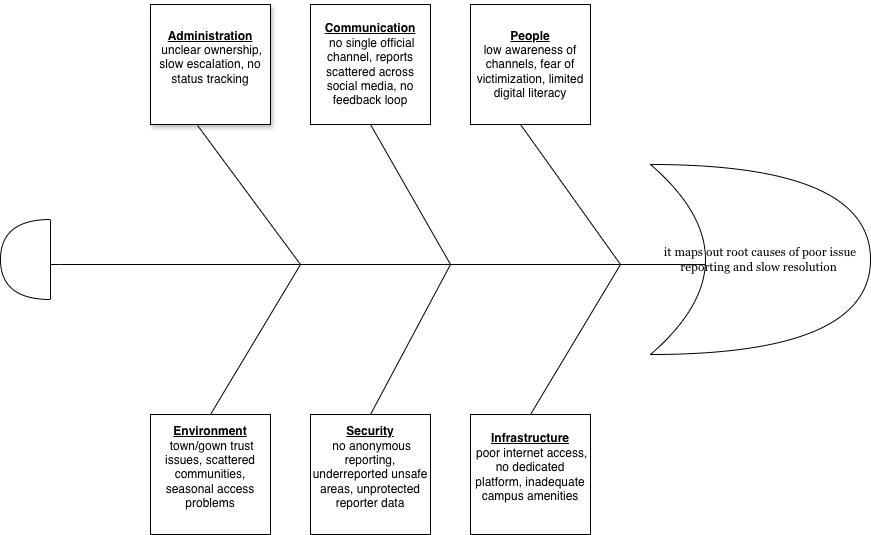

The diagram above was exported from draw.io. Its source (the exported page's mxGraphModel, read from the mxfile embedded in the PNG):
<mxGraphModel dx="1710" dy="1612" grid="1" gridSize="10" guides="1" tooltips="1" connect="1" arrows="1" fold="1" page="1" pageScale="1" pageWidth="850" pageHeight="1100" math="0" shadow="0">
  <root>
    <mxCell id="0" />
    <mxCell id="1" parent="0" />
    <mxCell id="iZ-chZKtX01EgSZhUjMS-2" edge="1" parent="1" style="edgeStyle=orthogonalEdgeStyle;rounded=0;orthogonalLoop=1;jettySize=auto;html=1;">
      <mxGeometry relative="1" as="geometry">
        <Array as="points">
          <mxPoint x="30" y="260" />
        </Array>
        <mxPoint x="710" y="260" as="sourcePoint" />
        <mxPoint x="10" y="260" as="targetPoint" />
      </mxGeometry>
    </mxCell>
    <mxCell id="iZ-chZKtX01EgSZhUjMS-1" parent="1" style="shape=xor;whiteSpace=wrap;html=1;align=center;" value="&lt;font face=&quot;Georgia&quot;&gt;it maps out root causes of poor issue reporting and slow resolution&amp;nbsp;&lt;/font&gt;" vertex="1">
      <mxGeometry height="190" width="220" x="620" y="160" as="geometry" />
    </mxCell>
    <mxCell id="iZ-chZKtX01EgSZhUjMS-4" parent="1" style="whiteSpace=wrap;html=1;aspect=fixed;shadow=1;" value="&lt;div&gt;&lt;b&gt;&lt;u&gt;Administration&lt;/u&gt;&lt;/b&gt;&lt;br&gt;&amp;nbsp;unclear ownership, slow escalation, no status tracking&lt;/div&gt;&lt;div&gt;&lt;br&gt;&lt;/div&gt;" vertex="1">
      <mxGeometry height="120" width="120" x="120" as="geometry" />
    </mxCell>
    <mxCell id="iZ-chZKtX01EgSZhUjMS-5" parent="1" style="whiteSpace=wrap;html=1;aspect=fixed;" value="&lt;b&gt;&lt;u&gt;Communication&lt;/u&gt;&lt;/b&gt;&lt;br&gt;&amp;nbsp;no single official channel, reports scattered across social media, no feedback loop" vertex="1">
      <mxGeometry height="120" width="120" x="280" as="geometry" />
    </mxCell>
    <mxCell id="iZ-chZKtX01EgSZhUjMS-6" parent="1" style="whiteSpace=wrap;html=1;aspect=fixed;" value="&lt;b&gt;&lt;u&gt;People&lt;/u&gt;&lt;/b&gt;&lt;br&gt;low awareness of channels, fear of victimization, limited digital literacy" vertex="1">
      <mxGeometry height="120" width="120" x="440" as="geometry" />
    </mxCell>
    <mxCell id="iZ-chZKtX01EgSZhUjMS-7" parent="1" style="whiteSpace=wrap;html=1;aspect=fixed;" value="&lt;div&gt;&lt;b&gt;&lt;u&gt;Environment&lt;br&gt;&lt;/u&gt;&lt;/b&gt;&amp;nbsp;town/gown trust issues, scattered communities, seasonal access problems&lt;/div&gt;&lt;div&gt;&lt;br&gt;&lt;/div&gt;" vertex="1">
      <mxGeometry height="120" width="120" x="120" y="410" as="geometry" />
    </mxCell>
    <mxCell id="iZ-chZKtX01EgSZhUjMS-8" parent="1" style="whiteSpace=wrap;html=1;aspect=fixed;" value="&lt;div&gt;&lt;b&gt;&lt;u&gt;Security&lt;/u&gt;&lt;/b&gt;&lt;br&gt;&amp;nbsp;no anonymous reporting, underreported unsafe areas, unprotected reporter data&lt;/div&gt;&lt;div&gt;&lt;br&gt;&lt;/div&gt;" vertex="1">
      <mxGeometry height="120" width="120" x="280" y="410" as="geometry" />
    </mxCell>
    <mxCell id="iZ-chZKtX01EgSZhUjMS-9" parent="1" style="whiteSpace=wrap;html=1;aspect=fixed;" value="&lt;div&gt;&lt;b&gt;&lt;u&gt;Infrastructure&lt;/u&gt;&lt;/b&gt;&lt;br&gt;&amp;nbsp;poor internet access, no dedicated platform, inadequate campus amenities&lt;/div&gt;&lt;div&gt;&lt;br&gt;&lt;/div&gt;" vertex="1">
      <mxGeometry height="120" width="120" x="440" y="410" as="geometry" />
    </mxCell>
    <mxCell id="iZ-chZKtX01EgSZhUjMS-10" edge="1" parent="1" source="iZ-chZKtX01EgSZhUjMS-9" style="endArrow=none;html=1;rounded=0;exitX=0.5;exitY=0;exitDx=0;exitDy=0;" value="">
      <mxGeometry height="50" relative="1" width="50" as="geometry">
        <mxPoint x="480" y="440" as="sourcePoint" />
        <mxPoint x="590" y="260" as="targetPoint" />
      </mxGeometry>
    </mxCell>
    <mxCell id="iZ-chZKtX01EgSZhUjMS-11" edge="1" parent="1" source="iZ-chZKtX01EgSZhUjMS-8" style="endArrow=none;html=1;rounded=0;exitX=0.5;exitY=0;exitDx=0;exitDy=0;" value="">
      <mxGeometry height="50" relative="1" width="50" as="geometry">
        <mxPoint x="400" y="290" as="sourcePoint" />
        <mxPoint x="420" y="260" as="targetPoint" />
      </mxGeometry>
    </mxCell>
    <mxCell id="iZ-chZKtX01EgSZhUjMS-14" edge="1" parent="1" source="iZ-chZKtX01EgSZhUjMS-7" style="endArrow=none;html=1;rounded=0;exitX=0.5;exitY=0;exitDx=0;exitDy=0;" value="">
      <mxGeometry height="50" relative="1" width="50" as="geometry">
        <mxPoint x="180" y="400" as="sourcePoint" />
        <mxPoint x="270" y="260" as="targetPoint" />
      </mxGeometry>
    </mxCell>
    <mxCell id="iZ-chZKtX01EgSZhUjMS-15" edge="1" parent="1" style="endArrow=none;html=1;rounded=0;" value="">
      <mxGeometry height="50" relative="1" width="50" as="geometry">
        <mxPoint x="490" y="120" as="sourcePoint" />
        <mxPoint x="590" y="260" as="targetPoint" />
      </mxGeometry>
    </mxCell>
    <mxCell id="iZ-chZKtX01EgSZhUjMS-16" edge="1" parent="1" source="iZ-chZKtX01EgSZhUjMS-5" style="endArrow=none;html=1;rounded=0;exitX=0.5;exitY=1;exitDx=0;exitDy=0;" value="">
      <mxGeometry height="50" relative="1" width="50" as="geometry">
        <mxPoint x="360" y="220" as="sourcePoint" />
        <mxPoint x="420" y="260" as="targetPoint" />
      </mxGeometry>
    </mxCell>
    <mxCell id="iZ-chZKtX01EgSZhUjMS-17" edge="1" parent="1" source="iZ-chZKtX01EgSZhUjMS-4" style="endArrow=none;html=1;rounded=0;exitX=0.392;exitY=1.008;exitDx=0;exitDy=0;exitPerimeter=0;" value="">
      <mxGeometry height="50" relative="1" width="50" as="geometry">
        <mxPoint x="155" y="200" as="sourcePoint" />
        <mxPoint x="270" y="260" as="targetPoint" />
      </mxGeometry>
    </mxCell>
    <mxCell id="iZ-chZKtX01EgSZhUjMS-18" parent="1" style="shape=or;whiteSpace=wrap;html=1;direction=west;" value="" vertex="1">
      <mxGeometry height="80" width="50" x="-30" y="215" as="geometry" />
    </mxCell>
  </root>
</mxGraphModel>